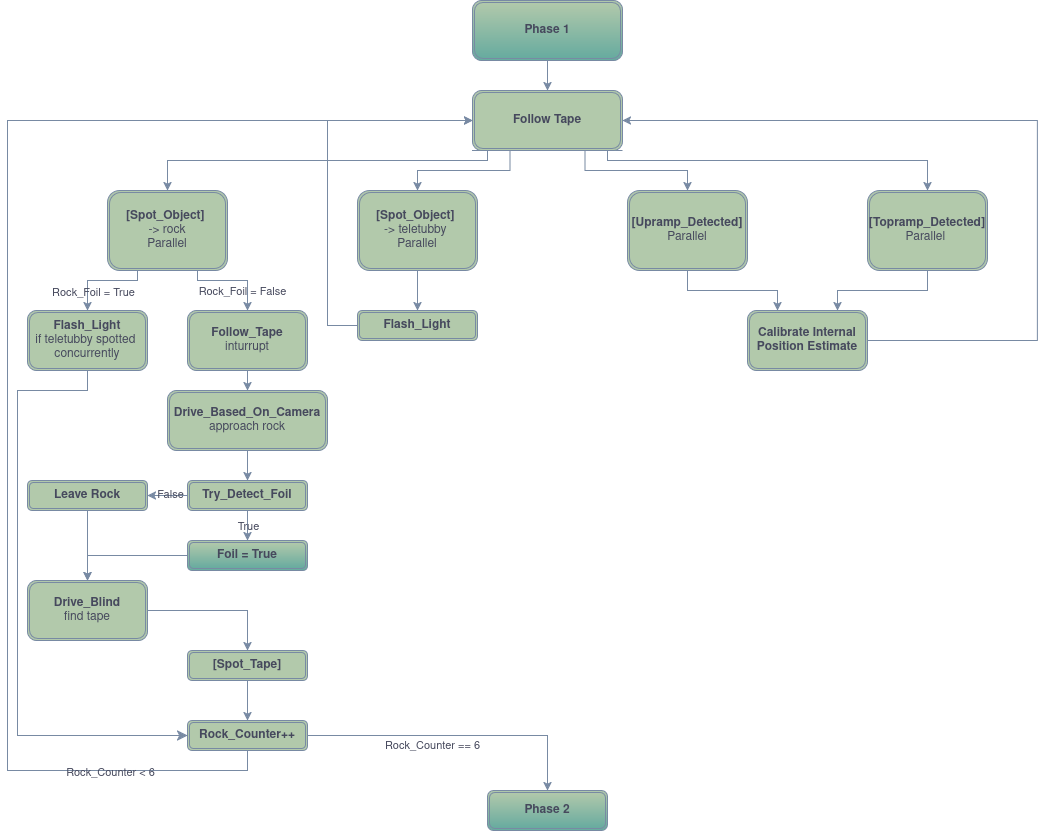

The diagram above was exported from draw.io. Its source (the exported page's mxGraphModel, read from the mxfile embedded in the PNG):
<mxGraphModel dx="1414" dy="947" grid="1" gridSize="10" guides="1" tooltips="1" connect="1" arrows="1" fold="1" page="1" pageScale="1" pageWidth="1100" pageHeight="850" math="0" shadow="0">
  <root>
    <mxCell id="0" />
    <mxCell id="1" parent="0" />
    <mxCell id="HFYwlyHTHxNxMXp8Jnxe-4" edge="1" parent="1" source="Kq7Ia-wv-hHjLiDAvFW8-1" style="edgeStyle=orthogonalEdgeStyle;rounded=0;orthogonalLoop=1;jettySize=auto;html=1;exitX=0;exitY=1;exitDx=0;exitDy=0;entryX=0.5;entryY=0;entryDx=0;entryDy=0;strokeColor=#788AA3;fontColor=default;fillColor=#B2C9AB;labelBackgroundColor=none;" target="io1mbkCmhw9HZZMyWj_8-1">
      <mxGeometry relative="1" as="geometry">
        <Array as="points">
          <mxPoint x="490" y="160" />
          <mxPoint x="490" y="170" />
          <mxPoint x="170" y="170" />
        </Array>
      </mxGeometry>
    </mxCell>
    <mxCell id="HFYwlyHTHxNxMXp8Jnxe-5" edge="1" parent="1" source="Kq7Ia-wv-hHjLiDAvFW8-1" style="edgeStyle=orthogonalEdgeStyle;rounded=0;orthogonalLoop=1;jettySize=auto;html=1;exitX=0.25;exitY=1;exitDx=0;exitDy=0;entryX=0.5;entryY=0;entryDx=0;entryDy=0;strokeColor=#788AA3;fontColor=default;fillColor=#B2C9AB;labelBackgroundColor=none;" target="HFYwlyHTHxNxMXp8Jnxe-1">
      <mxGeometry relative="1" as="geometry" />
    </mxCell>
    <mxCell id="HFYwlyHTHxNxMXp8Jnxe-6" edge="1" parent="1" source="Kq7Ia-wv-hHjLiDAvFW8-1" style="edgeStyle=orthogonalEdgeStyle;rounded=0;orthogonalLoop=1;jettySize=auto;html=1;exitX=0.75;exitY=1;exitDx=0;exitDy=0;entryX=0.5;entryY=0;entryDx=0;entryDy=0;strokeColor=#788AA3;fontColor=default;fillColor=#B2C9AB;labelBackgroundColor=none;" target="HFYwlyHTHxNxMXp8Jnxe-2">
      <mxGeometry relative="1" as="geometry" />
    </mxCell>
    <mxCell id="HFYwlyHTHxNxMXp8Jnxe-7" edge="1" parent="1" source="Kq7Ia-wv-hHjLiDAvFW8-1" style="edgeStyle=orthogonalEdgeStyle;rounded=0;orthogonalLoop=1;jettySize=auto;html=1;exitX=1;exitY=1;exitDx=0;exitDy=0;entryX=0.5;entryY=0;entryDx=0;entryDy=0;strokeColor=#788AA3;fontColor=default;fillColor=#B2C9AB;labelBackgroundColor=none;" target="HFYwlyHTHxNxMXp8Jnxe-3">
      <mxGeometry relative="1" as="geometry">
        <Array as="points">
          <mxPoint x="610" y="160" />
          <mxPoint x="610" y="170" />
          <mxPoint x="930" y="170" />
        </Array>
      </mxGeometry>
    </mxCell>
    <mxCell id="Kq7Ia-wv-hHjLiDAvFW8-1" parent="1" style="shape=ext;double=1;rounded=1;whiteSpace=wrap;html=1;labelBackgroundColor=none;fillColor=#B2C9AB;strokeColor=#788AA3;fontColor=#46495D;" value="&lt;b&gt;Follow Tape&lt;/b&gt;" vertex="1">
      <mxGeometry height="60" width="150" x="475" y="100" as="geometry" />
    </mxCell>
    <mxCell id="HFYwlyHTHxNxMXp8Jnxe-11" edge="1" parent="1" source="io1mbkCmhw9HZZMyWj_8-1" style="edgeStyle=orthogonalEdgeStyle;rounded=0;orthogonalLoop=1;jettySize=auto;html=1;exitX=0.25;exitY=1;exitDx=0;exitDy=0;entryX=0.5;entryY=0;entryDx=0;entryDy=0;strokeColor=#788AA3;fontColor=default;fillColor=#B2C9AB;labelBackgroundColor=none;" target="HFYwlyHTHxNxMXp8Jnxe-9">
      <mxGeometry relative="1" as="geometry">
        <Array as="points">
          <mxPoint x="140" y="290" />
          <mxPoint x="90" y="290" />
        </Array>
      </mxGeometry>
    </mxCell>
    <mxCell id="HFYwlyHTHxNxMXp8Jnxe-12" connectable="0" parent="HFYwlyHTHxNxMXp8Jnxe-11" style="edgeLabel;html=1;align=center;verticalAlign=middle;resizable=0;points=[];strokeColor=#788AA3;fontColor=#46495D;fillColor=#B2C9AB;labelBackgroundColor=none;" value="Rock_Foil = True" vertex="1">
      <mxGeometry relative="1" x="0.2205" as="geometry">
        <mxPoint y="11" as="offset" />
      </mxGeometry>
    </mxCell>
    <mxCell id="HFYwlyHTHxNxMXp8Jnxe-13" edge="1" parent="1" source="io1mbkCmhw9HZZMyWj_8-1" style="edgeStyle=orthogonalEdgeStyle;rounded=0;orthogonalLoop=1;jettySize=auto;html=1;exitX=0.75;exitY=1;exitDx=0;exitDy=0;entryX=0.5;entryY=0;entryDx=0;entryDy=0;strokeColor=#788AA3;fontColor=default;fillColor=#B2C9AB;labelBackgroundColor=none;" target="HFYwlyHTHxNxMXp8Jnxe-10">
      <mxGeometry relative="1" as="geometry">
        <Array as="points">
          <mxPoint x="200" y="290" />
          <mxPoint x="250" y="290" />
        </Array>
      </mxGeometry>
    </mxCell>
    <mxCell id="HFYwlyHTHxNxMXp8Jnxe-14" connectable="0" parent="HFYwlyHTHxNxMXp8Jnxe-13" style="edgeLabel;html=1;align=center;verticalAlign=middle;resizable=0;points=[];strokeColor=#788AA3;fontColor=#46495D;fillColor=#B2C9AB;labelBackgroundColor=none;" value="Rock_Foil = False" vertex="1">
      <mxGeometry relative="1" x="-0.6881" as="geometry">
        <mxPoint x="40" y="10" as="offset" />
      </mxGeometry>
    </mxCell>
    <mxCell id="io1mbkCmhw9HZZMyWj_8-1" parent="1" style="shape=ext;double=1;rounded=1;whiteSpace=wrap;html=1;strokeColor=#788AA3;fillColor=#B2C9AB;labelBackgroundColor=none;fontColor=#46495D;" value="&lt;b&gt;[Spot_Object]&amp;nbsp;&lt;/b&gt;&lt;div&gt;-&amp;gt; rock&lt;/div&gt;&lt;div&gt;Parallel&lt;/div&gt;" vertex="1">
      <mxGeometry height="80" width="120" x="110" y="200" as="geometry" />
    </mxCell>
    <mxCell id="tD1Z1PkFsv6xdYOPb-RA-36" edge="1" parent="1" source="HFYwlyHTHxNxMXp8Jnxe-1" style="edgeStyle=orthogonalEdgeStyle;rounded=0;orthogonalLoop=1;jettySize=auto;html=1;strokeColor=#788AA3;fontColor=default;fillColor=#B2C9AB;labelBackgroundColor=none;" target="tD1Z1PkFsv6xdYOPb-RA-35" value="">
      <mxGeometry relative="1" as="geometry" />
    </mxCell>
    <mxCell id="HFYwlyHTHxNxMXp8Jnxe-1" parent="1" style="shape=ext;double=1;rounded=1;whiteSpace=wrap;html=1;strokeColor=#788AA3;fillColor=#B2C9AB;labelBackgroundColor=none;fontColor=#46495D;" value="&lt;b&gt;[Spot_Object]&amp;nbsp;&lt;/b&gt;&lt;div&gt;-&amp;gt; teletubby&amp;nbsp;&lt;/div&gt;&lt;div&gt;Parallel&lt;/div&gt;" vertex="1">
      <mxGeometry height="80" width="120" x="360" y="200" as="geometry" />
    </mxCell>
    <mxCell id="tD1Z1PkFsv6xdYOPb-RA-44" edge="1" parent="1" source="HFYwlyHTHxNxMXp8Jnxe-2" style="edgeStyle=orthogonalEdgeStyle;rounded=0;orthogonalLoop=1;jettySize=auto;html=1;exitX=0.5;exitY=1;exitDx=0;exitDy=0;entryX=0.25;entryY=0;entryDx=0;entryDy=0;strokeColor=#788AA3;fontColor=default;fillColor=#B2C9AB;labelBackgroundColor=none;" target="tD1Z1PkFsv6xdYOPb-RA-38">
      <mxGeometry relative="1" as="geometry" />
    </mxCell>
    <mxCell id="HFYwlyHTHxNxMXp8Jnxe-2" parent="1" style="shape=ext;double=1;rounded=1;whiteSpace=wrap;html=1;strokeColor=#788AA3;fillColor=#B2C9AB;labelBackgroundColor=none;fontColor=#46495D;" value="&lt;b&gt;[Upramp_Detected]&lt;/b&gt;&lt;div&gt;Parallel&lt;/div&gt;" vertex="1">
      <mxGeometry height="80" width="120" x="630" y="200" as="geometry" />
    </mxCell>
    <mxCell id="tD1Z1PkFsv6xdYOPb-RA-42" edge="1" parent="1" source="HFYwlyHTHxNxMXp8Jnxe-3" style="edgeStyle=orthogonalEdgeStyle;rounded=0;orthogonalLoop=1;jettySize=auto;html=1;exitX=0.5;exitY=1;exitDx=0;exitDy=0;entryX=0.75;entryY=0;entryDx=0;entryDy=0;strokeColor=#788AA3;fontColor=default;fillColor=#B2C9AB;labelBackgroundColor=none;" target="tD1Z1PkFsv6xdYOPb-RA-38">
      <mxGeometry relative="1" as="geometry" />
    </mxCell>
    <mxCell id="HFYwlyHTHxNxMXp8Jnxe-3" parent="1" style="shape=ext;double=1;rounded=1;whiteSpace=wrap;html=1;strokeColor=#788AA3;fillColor=#B2C9AB;labelBackgroundColor=none;fontColor=#46495D;" value="&lt;b&gt;[Topramp_Detected]&lt;/b&gt;&lt;div&gt;Parallel&amp;nbsp;&lt;/div&gt;" vertex="1">
      <mxGeometry height="80" width="120" x="870" y="200" as="geometry" />
    </mxCell>
    <mxCell id="BnxtBB9PNfn8rW6by0w2-1" edge="1" parent="1" source="HFYwlyHTHxNxMXp8Jnxe-9" style="edgeStyle=orthogonalEdgeStyle;rounded=0;orthogonalLoop=1;jettySize=auto;html=1;exitX=0.5;exitY=1;exitDx=0;exitDy=0;entryX=0;entryY=0.5;entryDx=0;entryDy=0;strokeColor=#788AA3;fontSize=12;fontColor=default;startSize=8;endSize=8;fillColor=#B2C9AB;labelBackgroundColor=none;" target="tD1Z1PkFsv6xdYOPb-RA-32">
      <mxGeometry relative="1" as="geometry">
        <Array as="points">
          <mxPoint x="90" y="400" />
          <mxPoint x="20" y="400" />
          <mxPoint x="20" y="745" />
        </Array>
      </mxGeometry>
    </mxCell>
    <mxCell id="HFYwlyHTHxNxMXp8Jnxe-9" parent="1" style="shape=ext;double=1;rounded=1;whiteSpace=wrap;html=1;strokeColor=#788AA3;fillColor=#B2C9AB;labelBackgroundColor=none;fontColor=#46495D;" value="&lt;b&gt;Flash_Light&lt;/b&gt;&lt;div&gt;if teletubby spotted&amp;nbsp;&lt;/div&gt;&lt;div&gt;concurrently&lt;/div&gt;" vertex="1">
      <mxGeometry height="60" width="120" x="30" y="320" as="geometry" />
    </mxCell>
    <mxCell id="HFYwlyHTHxNxMXp8Jnxe-16" edge="1" parent="1" source="HFYwlyHTHxNxMXp8Jnxe-10" style="edgeStyle=orthogonalEdgeStyle;rounded=0;orthogonalLoop=1;jettySize=auto;html=1;strokeColor=#788AA3;fontColor=default;fillColor=#B2C9AB;labelBackgroundColor=none;" target="HFYwlyHTHxNxMXp8Jnxe-15" value="">
      <mxGeometry relative="1" as="geometry" />
    </mxCell>
    <mxCell id="HFYwlyHTHxNxMXp8Jnxe-10" parent="1" style="shape=ext;double=1;rounded=1;whiteSpace=wrap;html=1;strokeColor=#788AA3;fillColor=#B2C9AB;labelBackgroundColor=none;fontColor=#46495D;" value="&lt;b&gt;Follow_Tape&lt;/b&gt;&lt;div&gt;inturrupt&lt;/div&gt;" vertex="1">
      <mxGeometry height="60" width="120" x="190" y="320" as="geometry" />
    </mxCell>
    <mxCell id="HFYwlyHTHxNxMXp8Jnxe-19" edge="1" parent="1" source="HFYwlyHTHxNxMXp8Jnxe-15" style="edgeStyle=orthogonalEdgeStyle;rounded=0;orthogonalLoop=1;jettySize=auto;html=1;strokeColor=#788AA3;fontColor=default;fillColor=#B2C9AB;labelBackgroundColor=none;" target="HFYwlyHTHxNxMXp8Jnxe-17" value="">
      <mxGeometry relative="1" as="geometry" />
    </mxCell>
    <mxCell id="HFYwlyHTHxNxMXp8Jnxe-15" parent="1" style="shape=ext;double=1;rounded=1;whiteSpace=wrap;html=1;strokeColor=#788AA3;fillColor=#B2C9AB;labelBackgroundColor=none;fontColor=#46495D;" value="&lt;b&gt;Drive_Based_On_Camera&lt;/b&gt;&lt;div&gt;approach rock&lt;/div&gt;" vertex="1">
      <mxGeometry height="60" width="160" x="170" y="400" as="geometry" />
    </mxCell>
    <mxCell id="HFYwlyHTHxNxMXp8Jnxe-26" edge="1" parent="1" source="HFYwlyHTHxNxMXp8Jnxe-17" style="edgeStyle=orthogonalEdgeStyle;rounded=0;orthogonalLoop=1;jettySize=auto;html=1;strokeColor=#788AA3;fontColor=default;fillColor=#B2C9AB;entryX=0.5;entryY=0;entryDx=0;entryDy=0;labelBackgroundColor=none;" target="tD1Z1PkFsv6xdYOPb-RA-21" value="">
      <mxGeometry relative="1" as="geometry">
        <mxPoint x="190" y="488" as="targetPoint" />
      </mxGeometry>
    </mxCell>
    <mxCell id="HFYwlyHTHxNxMXp8Jnxe-27" connectable="0" parent="HFYwlyHTHxNxMXp8Jnxe-26" style="edgeLabel;html=1;align=center;verticalAlign=middle;resizable=0;points=[];strokeColor=#788AA3;fontColor=#46495D;fillColor=#B2C9AB;labelBackgroundColor=none;" value="True" vertex="1">
      <mxGeometry relative="1" x="0.0097" y="-2" as="geometry">
        <mxPoint x="-2" as="offset" />
      </mxGeometry>
    </mxCell>
    <mxCell id="tD1Z1PkFsv6xdYOPb-RA-23" edge="1" parent="1" source="HFYwlyHTHxNxMXp8Jnxe-17" style="edgeStyle=orthogonalEdgeStyle;rounded=0;orthogonalLoop=1;jettySize=auto;html=1;strokeColor=#788AA3;fontColor=default;fillColor=#B2C9AB;labelBackgroundColor=none;" target="tD1Z1PkFsv6xdYOPb-RA-22" value="">
      <mxGeometry relative="1" as="geometry" />
    </mxCell>
    <mxCell id="tD1Z1PkFsv6xdYOPb-RA-24" connectable="0" parent="tD1Z1PkFsv6xdYOPb-RA-23" style="edgeLabel;html=1;align=center;verticalAlign=middle;resizable=0;points=[];strokeColor=#788AA3;fontColor=#46495D;fillColor=#B2C9AB;labelBackgroundColor=none;" value="False" vertex="1">
      <mxGeometry relative="1" x="-0.1105" y="-2" as="geometry">
        <mxPoint as="offset" />
      </mxGeometry>
    </mxCell>
    <mxCell id="HFYwlyHTHxNxMXp8Jnxe-17" parent="1" style="shape=ext;double=1;rounded=1;whiteSpace=wrap;html=1;strokeColor=#788AA3;fillColor=#B2C9AB;labelBackgroundColor=none;fontColor=#46495D;" value="&lt;b&gt;Try_Detect_Foil&lt;/b&gt;" vertex="1">
      <mxGeometry height="30" width="120" x="190" y="490" as="geometry" />
    </mxCell>
    <mxCell id="HFYwlyHTHxNxMXp8Jnxe-18" edge="1" parent="1" source="HFYwlyHTHxNxMXp8Jnxe-15" style="edgeStyle=orthogonalEdgeStyle;rounded=0;orthogonalLoop=1;jettySize=auto;html=1;exitX=0.5;exitY=1;exitDx=0;exitDy=0;strokeColor=#788AA3;fontColor=default;fillColor=#B2C9AB;labelBackgroundColor=none;" target="HFYwlyHTHxNxMXp8Jnxe-15">
      <mxGeometry relative="1" as="geometry" />
    </mxCell>
    <mxCell id="HFYwlyHTHxNxMXp8Jnxe-25" edge="1" parent="1" source="HFYwlyHTHxNxMXp8Jnxe-17" style="edgeStyle=orthogonalEdgeStyle;rounded=0;orthogonalLoop=1;jettySize=auto;html=1;exitX=0.5;exitY=1;exitDx=0;exitDy=0;strokeColor=#788AA3;fontColor=default;fillColor=#B2C9AB;labelBackgroundColor=none;" target="HFYwlyHTHxNxMXp8Jnxe-17">
      <mxGeometry relative="1" as="geometry" />
    </mxCell>
    <mxCell id="tD1Z1PkFsv6xdYOPb-RA-27" edge="1" parent="1" source="tD1Z1PkFsv6xdYOPb-RA-21" style="edgeStyle=orthogonalEdgeStyle;rounded=0;orthogonalLoop=1;jettySize=auto;html=1;entryX=0.5;entryY=0;entryDx=0;entryDy=0;strokeColor=#788AA3;fontColor=default;fillColor=#B2C9AB;labelBackgroundColor=none;" target="tD1Z1PkFsv6xdYOPb-RA-26">
      <mxGeometry relative="1" as="geometry" />
    </mxCell>
    <UserObject label="&lt;b&gt;Foil = True&lt;/b&gt;" link="data:page/id,lPehfsHm2CfprLxNeF-_" id="tD1Z1PkFsv6xdYOPb-RA-21">
      <mxCell parent="1" style="shape=ext;double=1;rounded=1;whiteSpace=wrap;html=1;strokeColor=#788AA3;fillColor=#B2C9AB;labelBackgroundColor=none;fontColor=#46495D;gradientColor=#67AB9F;" vertex="1">
        <mxGeometry height="30" width="120" x="190" y="550" as="geometry" />
      </mxCell>
    </UserObject>
    <mxCell id="tD1Z1PkFsv6xdYOPb-RA-28" edge="1" parent="1" source="tD1Z1PkFsv6xdYOPb-RA-22" style="edgeStyle=orthogonalEdgeStyle;rounded=0;orthogonalLoop=1;jettySize=auto;html=1;strokeColor=#788AA3;fontColor=default;fillColor=#B2C9AB;labelBackgroundColor=none;">
      <mxGeometry relative="1" as="geometry">
        <mxPoint x="90" y="590" as="targetPoint" />
      </mxGeometry>
    </mxCell>
    <mxCell id="tD1Z1PkFsv6xdYOPb-RA-22" parent="1" style="shape=ext;double=1;rounded=1;whiteSpace=wrap;html=1;strokeColor=#788AA3;fillColor=#B2C9AB;labelBackgroundColor=none;fontColor=#46495D;" value="&lt;b&gt;Leave Rock&lt;/b&gt;" vertex="1">
      <mxGeometry height="30" width="120" x="30" y="490" as="geometry" />
    </mxCell>
    <mxCell id="tD1Z1PkFsv6xdYOPb-RA-30" edge="1" parent="1" source="tD1Z1PkFsv6xdYOPb-RA-26" style="edgeStyle=orthogonalEdgeStyle;rounded=0;orthogonalLoop=1;jettySize=auto;html=1;strokeColor=#788AA3;fontColor=default;fillColor=#B2C9AB;labelBackgroundColor=none;" target="tD1Z1PkFsv6xdYOPb-RA-29" value="">
      <mxGeometry relative="1" as="geometry" />
    </mxCell>
    <mxCell id="tD1Z1PkFsv6xdYOPb-RA-26" parent="1" style="shape=ext;double=1;rounded=1;whiteSpace=wrap;html=1;strokeColor=#788AA3;fillColor=#B2C9AB;labelBackgroundColor=none;fontColor=#46495D;" value="&lt;b&gt;Drive_Blind&lt;/b&gt;&lt;div&gt;find tape&lt;/div&gt;" vertex="1">
      <mxGeometry height="60" width="120" x="30" y="590" as="geometry" />
    </mxCell>
    <mxCell id="tD1Z1PkFsv6xdYOPb-RA-33" edge="1" parent="1" source="tD1Z1PkFsv6xdYOPb-RA-29" style="edgeStyle=orthogonalEdgeStyle;rounded=0;orthogonalLoop=1;jettySize=auto;html=1;strokeColor=#788AA3;fontColor=default;fillColor=#B2C9AB;labelBackgroundColor=none;" target="tD1Z1PkFsv6xdYOPb-RA-32" value="">
      <mxGeometry relative="1" as="geometry" />
    </mxCell>
    <mxCell id="tD1Z1PkFsv6xdYOPb-RA-29" parent="1" style="shape=ext;double=1;rounded=1;whiteSpace=wrap;html=1;strokeColor=#788AA3;fillColor=#B2C9AB;labelBackgroundColor=none;fontColor=#46495D;" value="&lt;b&gt;[Spot_Tape]&lt;/b&gt;" vertex="1">
      <mxGeometry height="30" width="120" x="190" y="660" as="geometry" />
    </mxCell>
    <mxCell id="tD1Z1PkFsv6xdYOPb-RA-34" edge="1" parent="1" source="tD1Z1PkFsv6xdYOPb-RA-32" style="edgeStyle=orthogonalEdgeStyle;rounded=0;orthogonalLoop=1;jettySize=auto;html=1;entryX=0;entryY=0.5;entryDx=0;entryDy=0;strokeColor=#788AA3;fontColor=default;fillColor=#B2C9AB;labelBackgroundColor=none;" target="Kq7Ia-wv-hHjLiDAvFW8-1">
      <mxGeometry relative="1" as="geometry">
        <Array as="points">
          <mxPoint x="250" y="780" />
          <mxPoint x="10" y="780" />
          <mxPoint x="10" y="130" />
        </Array>
      </mxGeometry>
    </mxCell>
    <mxCell id="LuxXSG19tTkTO5Az8BCh-5" connectable="0" parent="tD1Z1PkFsv6xdYOPb-RA-34" style="edgeLabel;html=1;align=center;verticalAlign=middle;resizable=0;points=[];strokeColor=#788AA3;fontColor=#46495D;fillColor=#B2C9AB;labelBackgroundColor=none;" value="Rock_Counter &amp;lt; 6" vertex="1">
      <mxGeometry relative="1" x="-0.7707" y="1" as="geometry">
        <mxPoint as="offset" />
      </mxGeometry>
    </mxCell>
    <mxCell id="tD1Z1PkFsv6xdYOPb-RA-32" parent="1" style="shape=ext;double=1;rounded=1;whiteSpace=wrap;html=1;strokeColor=#788AA3;fillColor=#B2C9AB;labelBackgroundColor=none;fontColor=#46495D;" value="&lt;b&gt;Rock_Counter++&lt;/b&gt;" vertex="1">
      <mxGeometry height="30" width="120" x="190" y="730" as="geometry" />
    </mxCell>
    <mxCell id="tD1Z1PkFsv6xdYOPb-RA-37" edge="1" parent="1" source="tD1Z1PkFsv6xdYOPb-RA-35" style="edgeStyle=orthogonalEdgeStyle;rounded=0;orthogonalLoop=1;jettySize=auto;html=1;strokeColor=#788AA3;fontColor=default;fillColor=#B2C9AB;entryX=0;entryY=0.5;entryDx=0;entryDy=0;labelBackgroundColor=none;" target="Kq7Ia-wv-hHjLiDAvFW8-1">
      <mxGeometry relative="1" as="geometry">
        <Array as="points">
          <mxPoint x="330" y="335" />
          <mxPoint x="330" y="130" />
        </Array>
        <mxPoint x="340" y="130" as="targetPoint" />
      </mxGeometry>
    </mxCell>
    <mxCell id="tD1Z1PkFsv6xdYOPb-RA-35" parent="1" style="shape=ext;double=1;rounded=1;whiteSpace=wrap;html=1;strokeColor=#788AA3;fillColor=#B2C9AB;labelBackgroundColor=none;fontColor=#46495D;" value="&lt;b&gt;Flash_Light&lt;/b&gt;" vertex="1">
      <mxGeometry height="30" width="120" x="360" y="320" as="geometry" />
    </mxCell>
    <mxCell id="tD1Z1PkFsv6xdYOPb-RA-45" edge="1" parent="1" source="tD1Z1PkFsv6xdYOPb-RA-38" style="edgeStyle=orthogonalEdgeStyle;rounded=0;orthogonalLoop=1;jettySize=auto;html=1;entryX=1;entryY=0.5;entryDx=0;entryDy=0;strokeColor=#788AA3;fontColor=default;fillColor=#B2C9AB;labelBackgroundColor=none;" target="Kq7Ia-wv-hHjLiDAvFW8-1">
      <mxGeometry relative="1" as="geometry">
        <Array as="points">
          <mxPoint x="1040" y="350" />
          <mxPoint x="1040" y="130" />
        </Array>
      </mxGeometry>
    </mxCell>
    <mxCell id="tD1Z1PkFsv6xdYOPb-RA-38" parent="1" style="shape=ext;double=1;rounded=1;whiteSpace=wrap;html=1;strokeColor=#788AA3;fillColor=#B2C9AB;labelBackgroundColor=none;fontColor=#46495D;" value="&lt;b&gt;Calibrate Internal&lt;/b&gt;&lt;div&gt;&lt;b&gt;Position Estimate&lt;/b&gt;&lt;/div&gt;" vertex="1">
      <mxGeometry height="60" width="120" x="750" y="320" as="geometry" />
    </mxCell>
    <UserObject label="&lt;b&gt;Phase 2&lt;/b&gt;" link="data:page/id,rHGOWH13QioVwBccmLzC" id="LuxXSG19tTkTO5Az8BCh-1">
      <mxCell parent="1" style="shape=ext;double=1;rounded=1;whiteSpace=wrap;html=1;strokeColor=#788AA3;fillColor=#B2C9AB;labelBackgroundColor=none;fontColor=#46495D;gradientColor=#67AB9F;" vertex="1">
        <mxGeometry height="40" width="120" x="490" y="800" as="geometry" />
      </mxCell>
    </UserObject>
    <mxCell id="LuxXSG19tTkTO5Az8BCh-2" edge="1" parent="1" source="tD1Z1PkFsv6xdYOPb-RA-32" style="edgeStyle=orthogonalEdgeStyle;rounded=0;orthogonalLoop=1;jettySize=auto;html=1;entryX=0.5;entryY=0;entryDx=0;entryDy=0;strokeColor=#788AA3;fontColor=default;fillColor=#B2C9AB;labelBackgroundColor=none;" target="LuxXSG19tTkTO5Az8BCh-1">
      <mxGeometry relative="1" as="geometry">
        <Array as="points" />
      </mxGeometry>
    </mxCell>
    <mxCell id="LuxXSG19tTkTO5Az8BCh-3" connectable="0" parent="LuxXSG19tTkTO5Az8BCh-2" style="edgeLabel;html=1;align=center;verticalAlign=middle;resizable=0;points=[];strokeColor=#788AA3;fontColor=#46495D;fillColor=#B2C9AB;labelBackgroundColor=none;" value="Rock_Counter == 6" vertex="1">
      <mxGeometry relative="1" x="-0.1596" y="-2" as="geometry">
        <mxPoint y="7" as="offset" />
      </mxGeometry>
    </mxCell>
    <mxCell id="4cu76fUUK9DJMrtqgYrN-2" edge="1" parent="1" source="4cu76fUUK9DJMrtqgYrN-1" style="edgeStyle=orthogonalEdgeStyle;rounded=0;orthogonalLoop=1;jettySize=auto;html=1;strokeColor=#788AA3;fontColor=default;fillColor=#B2C9AB;labelBackgroundColor=none;" target="Kq7Ia-wv-hHjLiDAvFW8-1" value="">
      <mxGeometry relative="1" as="geometry" />
    </mxCell>
    <UserObject label="&lt;b&gt;Phase 1&lt;/b&gt;" link="data:page/id,ydPANCAsp0m7itUUfLQY" id="4cu76fUUK9DJMrtqgYrN-1">
      <mxCell parent="1" style="shape=ext;double=1;rounded=1;whiteSpace=wrap;html=1;labelBackgroundColor=none;fillColor=#B2C9AB;strokeColor=#788AA3;fontColor=#46495D;gradientColor=#67AB9F;" vertex="1">
        <mxGeometry height="60" width="150" x="475" y="10" as="geometry" />
      </mxCell>
    </UserObject>
  </root>
</mxGraphModel>